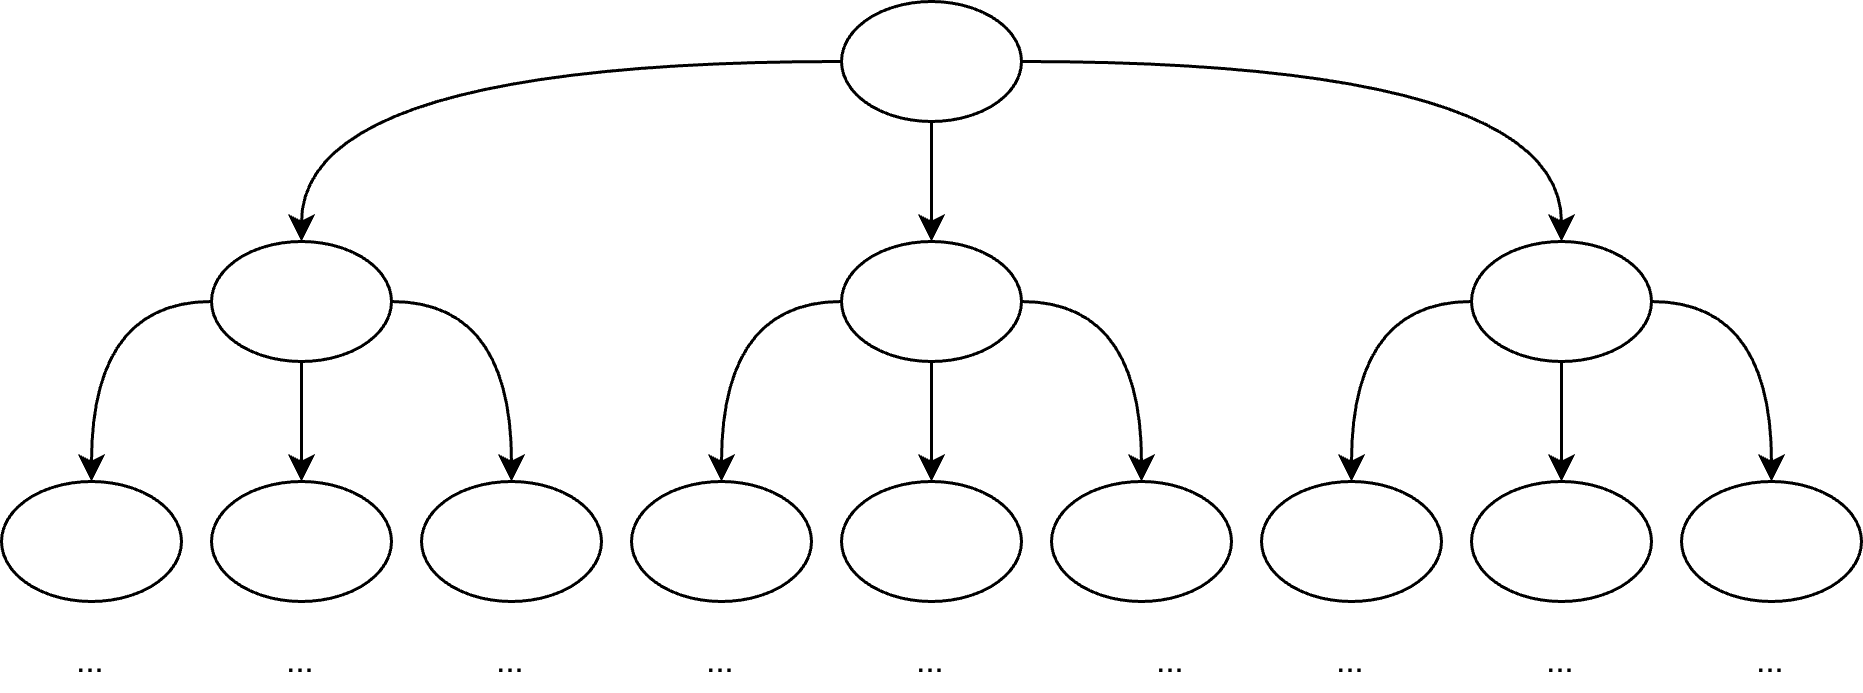

The diagram above was exported from draw.io. Its source (the exported page's mxGraphModel, read from the mxfile embedded in the PNG):
<mxGraphModel dx="802" dy="705" grid="1" gridSize="10" guides="1" tooltips="1" connect="1" arrows="1" fold="1" page="1" pageScale="1" pageWidth="1100" pageHeight="850" math="0" shadow="0">
  <root>
    <mxCell id="0" />
    <mxCell id="1" parent="0" />
    <mxCell id="6zoPGAWkBGWpyPuRCsJ9-22" edge="1" parent="1" source="6zoPGAWkBGWpyPuRCsJ9-1" style="edgeStyle=orthogonalEdgeStyle;shape=connector;curved=1;rounded=0;orthogonalLoop=1;jettySize=auto;html=1;exitX=0;exitY=0.5;exitDx=0;exitDy=0;entryX=0.5;entryY=0;entryDx=0;entryDy=0;strokeColor=default;align=center;verticalAlign=middle;fontFamily=Helvetica;fontSize=11;fontColor=default;labelBackgroundColor=default;endArrow=classic;" target="6zoPGAWkBGWpyPuRCsJ9-2">
      <mxGeometry relative="1" as="geometry" />
    </mxCell>
    <mxCell id="6zoPGAWkBGWpyPuRCsJ9-31" edge="1" parent="1" source="6zoPGAWkBGWpyPuRCsJ9-1" style="edgeStyle=orthogonalEdgeStyle;shape=connector;curved=1;rounded=0;orthogonalLoop=1;jettySize=auto;html=1;entryX=0.5;entryY=0;entryDx=0;entryDy=0;strokeColor=default;align=center;verticalAlign=middle;fontFamily=Helvetica;fontSize=11;fontColor=default;labelBackgroundColor=default;endArrow=classic;" target="6zoPGAWkBGWpyPuRCsJ9-27">
      <mxGeometry relative="1" as="geometry" />
    </mxCell>
    <mxCell id="6zoPGAWkBGWpyPuRCsJ9-39" edge="1" parent="1" source="6zoPGAWkBGWpyPuRCsJ9-1" style="edgeStyle=orthogonalEdgeStyle;shape=connector;curved=1;rounded=0;orthogonalLoop=1;jettySize=auto;html=1;exitX=1;exitY=0.5;exitDx=0;exitDy=0;entryX=0.5;entryY=0;entryDx=0;entryDy=0;strokeColor=default;align=center;verticalAlign=middle;fontFamily=Helvetica;fontSize=11;fontColor=default;labelBackgroundColor=default;endArrow=classic;" target="6zoPGAWkBGWpyPuRCsJ9-35">
      <mxGeometry relative="1" as="geometry" />
    </mxCell>
    <mxCell id="6zoPGAWkBGWpyPuRCsJ9-1" parent="1" style="ellipse;whiteSpace=wrap;html=1;" value="" vertex="1">
      <mxGeometry height="40" width="60" x="390" y="80" as="geometry" />
    </mxCell>
    <mxCell id="6zoPGAWkBGWpyPuRCsJ9-14" edge="1" parent="1" source="6zoPGAWkBGWpyPuRCsJ9-2" style="edgeStyle=orthogonalEdgeStyle;shape=connector;curved=1;rounded=0;orthogonalLoop=1;jettySize=auto;html=1;exitX=0;exitY=0.5;exitDx=0;exitDy=0;entryX=0.5;entryY=0;entryDx=0;entryDy=0;strokeColor=default;align=center;verticalAlign=middle;fontFamily=Helvetica;fontSize=11;fontColor=default;labelBackgroundColor=default;endArrow=classic;" target="6zoPGAWkBGWpyPuRCsJ9-12">
      <mxGeometry relative="1" as="geometry" />
    </mxCell>
    <mxCell id="6zoPGAWkBGWpyPuRCsJ9-15" edge="1" parent="1" source="6zoPGAWkBGWpyPuRCsJ9-2" style="edgeStyle=orthogonalEdgeStyle;shape=connector;curved=1;rounded=0;orthogonalLoop=1;jettySize=auto;html=1;exitX=1;exitY=0.5;exitDx=0;exitDy=0;entryX=0.5;entryY=0;entryDx=0;entryDy=0;strokeColor=default;align=center;verticalAlign=middle;fontFamily=Helvetica;fontSize=11;fontColor=default;labelBackgroundColor=default;endArrow=classic;" target="6zoPGAWkBGWpyPuRCsJ9-13">
      <mxGeometry relative="1" as="geometry" />
    </mxCell>
    <mxCell id="6zoPGAWkBGWpyPuRCsJ9-16" edge="1" parent="1" source="6zoPGAWkBGWpyPuRCsJ9-2" style="edgeStyle=orthogonalEdgeStyle;shape=connector;curved=1;rounded=0;orthogonalLoop=1;jettySize=auto;html=1;exitX=0.5;exitY=1;exitDx=0;exitDy=0;entryX=0.5;entryY=0;entryDx=0;entryDy=0;strokeColor=default;align=center;verticalAlign=middle;fontFamily=Helvetica;fontSize=11;fontColor=default;labelBackgroundColor=default;endArrow=classic;" target="6zoPGAWkBGWpyPuRCsJ9-11">
      <mxGeometry relative="1" as="geometry" />
    </mxCell>
    <mxCell id="6zoPGAWkBGWpyPuRCsJ9-2" parent="1" style="ellipse;whiteSpace=wrap;html=1;" value="" vertex="1">
      <mxGeometry height="40" width="60" x="180" y="160" as="geometry" />
    </mxCell>
    <mxCell id="6zoPGAWkBGWpyPuRCsJ9-11" parent="1" style="ellipse;whiteSpace=wrap;html=1;" value="" vertex="1">
      <mxGeometry height="40" width="60" x="180" y="240" as="geometry" />
    </mxCell>
    <mxCell id="6zoPGAWkBGWpyPuRCsJ9-12" parent="1" style="ellipse;whiteSpace=wrap;html=1;" value="" vertex="1">
      <mxGeometry height="40" width="60" x="110" y="240" as="geometry" />
    </mxCell>
    <mxCell id="6zoPGAWkBGWpyPuRCsJ9-13" parent="1" style="ellipse;whiteSpace=wrap;html=1;" value="" vertex="1">
      <mxGeometry height="40" width="60" x="250" y="240" as="geometry" />
    </mxCell>
    <mxCell id="6zoPGAWkBGWpyPuRCsJ9-24" edge="1" parent="1" source="6zoPGAWkBGWpyPuRCsJ9-27" style="edgeStyle=orthogonalEdgeStyle;shape=connector;curved=1;rounded=0;orthogonalLoop=1;jettySize=auto;html=1;exitX=0;exitY=0.5;exitDx=0;exitDy=0;entryX=0.5;entryY=0;entryDx=0;entryDy=0;strokeColor=default;align=center;verticalAlign=middle;fontFamily=Helvetica;fontSize=11;fontColor=default;labelBackgroundColor=default;endArrow=classic;" target="6zoPGAWkBGWpyPuRCsJ9-29">
      <mxGeometry relative="1" as="geometry" />
    </mxCell>
    <mxCell id="6zoPGAWkBGWpyPuRCsJ9-25" edge="1" parent="1" source="6zoPGAWkBGWpyPuRCsJ9-27" style="edgeStyle=orthogonalEdgeStyle;shape=connector;curved=1;rounded=0;orthogonalLoop=1;jettySize=auto;html=1;exitX=1;exitY=0.5;exitDx=0;exitDy=0;entryX=0.5;entryY=0;entryDx=0;entryDy=0;strokeColor=default;align=center;verticalAlign=middle;fontFamily=Helvetica;fontSize=11;fontColor=default;labelBackgroundColor=default;endArrow=classic;" target="6zoPGAWkBGWpyPuRCsJ9-30">
      <mxGeometry relative="1" as="geometry" />
    </mxCell>
    <mxCell id="6zoPGAWkBGWpyPuRCsJ9-26" edge="1" parent="1" source="6zoPGAWkBGWpyPuRCsJ9-27" style="edgeStyle=orthogonalEdgeStyle;shape=connector;curved=1;rounded=0;orthogonalLoop=1;jettySize=auto;html=1;exitX=0.5;exitY=1;exitDx=0;exitDy=0;entryX=0.5;entryY=0;entryDx=0;entryDy=0;strokeColor=default;align=center;verticalAlign=middle;fontFamily=Helvetica;fontSize=11;fontColor=default;labelBackgroundColor=default;endArrow=classic;" target="6zoPGAWkBGWpyPuRCsJ9-28">
      <mxGeometry relative="1" as="geometry" />
    </mxCell>
    <mxCell id="6zoPGAWkBGWpyPuRCsJ9-27" parent="1" style="ellipse;whiteSpace=wrap;html=1;" value="" vertex="1">
      <mxGeometry height="40" width="60" x="390" y="160" as="geometry" />
    </mxCell>
    <mxCell id="6zoPGAWkBGWpyPuRCsJ9-28" parent="1" style="ellipse;whiteSpace=wrap;html=1;" value="" vertex="1">
      <mxGeometry height="40" width="60" x="390" y="240" as="geometry" />
    </mxCell>
    <mxCell id="6zoPGAWkBGWpyPuRCsJ9-29" parent="1" style="ellipse;whiteSpace=wrap;html=1;" value="" vertex="1">
      <mxGeometry height="40" width="60" x="320" y="240" as="geometry" />
    </mxCell>
    <mxCell id="6zoPGAWkBGWpyPuRCsJ9-30" parent="1" style="ellipse;whiteSpace=wrap;html=1;" value="" vertex="1">
      <mxGeometry height="40" width="60" x="460" y="240" as="geometry" />
    </mxCell>
    <mxCell id="6zoPGAWkBGWpyPuRCsJ9-32" edge="1" parent="1" source="6zoPGAWkBGWpyPuRCsJ9-35" style="edgeStyle=orthogonalEdgeStyle;shape=connector;curved=1;rounded=0;orthogonalLoop=1;jettySize=auto;html=1;exitX=0;exitY=0.5;exitDx=0;exitDy=0;entryX=0.5;entryY=0;entryDx=0;entryDy=0;strokeColor=default;align=center;verticalAlign=middle;fontFamily=Helvetica;fontSize=11;fontColor=default;labelBackgroundColor=default;endArrow=classic;" target="6zoPGAWkBGWpyPuRCsJ9-37">
      <mxGeometry relative="1" as="geometry" />
    </mxCell>
    <mxCell id="6zoPGAWkBGWpyPuRCsJ9-33" edge="1" parent="1" source="6zoPGAWkBGWpyPuRCsJ9-35" style="edgeStyle=orthogonalEdgeStyle;shape=connector;curved=1;rounded=0;orthogonalLoop=1;jettySize=auto;html=1;exitX=1;exitY=0.5;exitDx=0;exitDy=0;entryX=0.5;entryY=0;entryDx=0;entryDy=0;strokeColor=default;align=center;verticalAlign=middle;fontFamily=Helvetica;fontSize=11;fontColor=default;labelBackgroundColor=default;endArrow=classic;" target="6zoPGAWkBGWpyPuRCsJ9-38">
      <mxGeometry relative="1" as="geometry" />
    </mxCell>
    <mxCell id="6zoPGAWkBGWpyPuRCsJ9-34" edge="1" parent="1" source="6zoPGAWkBGWpyPuRCsJ9-35" style="edgeStyle=orthogonalEdgeStyle;shape=connector;curved=1;rounded=0;orthogonalLoop=1;jettySize=auto;html=1;exitX=0.5;exitY=1;exitDx=0;exitDy=0;entryX=0.5;entryY=0;entryDx=0;entryDy=0;strokeColor=default;align=center;verticalAlign=middle;fontFamily=Helvetica;fontSize=11;fontColor=default;labelBackgroundColor=default;endArrow=classic;" target="6zoPGAWkBGWpyPuRCsJ9-36">
      <mxGeometry relative="1" as="geometry" />
    </mxCell>
    <mxCell id="6zoPGAWkBGWpyPuRCsJ9-35" parent="1" style="ellipse;whiteSpace=wrap;html=1;" value="" vertex="1">
      <mxGeometry height="40" width="60" x="600" y="160" as="geometry" />
    </mxCell>
    <mxCell id="6zoPGAWkBGWpyPuRCsJ9-36" parent="1" style="ellipse;whiteSpace=wrap;html=1;" value="" vertex="1">
      <mxGeometry height="40" width="60" x="600" y="240" as="geometry" />
    </mxCell>
    <mxCell id="6zoPGAWkBGWpyPuRCsJ9-37" parent="1" style="ellipse;whiteSpace=wrap;html=1;" value="" vertex="1">
      <mxGeometry height="40" width="60" x="530" y="240" as="geometry" />
    </mxCell>
    <mxCell id="6zoPGAWkBGWpyPuRCsJ9-38" parent="1" style="ellipse;whiteSpace=wrap;html=1;" value="" vertex="1">
      <mxGeometry height="40" width="60" x="670" y="240" as="geometry" />
    </mxCell>
    <mxCell id="6zoPGAWkBGWpyPuRCsJ9-45" parent="1" style="rounded=1;whiteSpace=wrap;html=1;fontFamily=Helvetica;fontSize=11;fontColor=default;labelBackgroundColor=default;fillColor=none;strokeColor=none;" value="..." vertex="1">
      <mxGeometry height="20" width="40" x="120" y="290" as="geometry" />
    </mxCell>
    <mxCell id="6zoPGAWkBGWpyPuRCsJ9-46" parent="1" style="rounded=1;whiteSpace=wrap;html=1;fontFamily=Helvetica;fontSize=11;fontColor=default;labelBackgroundColor=default;fillColor=none;strokeColor=none;" value="..." vertex="1">
      <mxGeometry height="20" width="40" x="190" y="290" as="geometry" />
    </mxCell>
    <mxCell id="6zoPGAWkBGWpyPuRCsJ9-47" parent="1" style="rounded=1;whiteSpace=wrap;html=1;fontFamily=Helvetica;fontSize=11;fontColor=default;labelBackgroundColor=default;fillColor=none;strokeColor=none;" value="..." vertex="1">
      <mxGeometry height="20" width="40" x="260" y="290" as="geometry" />
    </mxCell>
    <mxCell id="6zoPGAWkBGWpyPuRCsJ9-48" parent="1" style="rounded=1;whiteSpace=wrap;html=1;fontFamily=Helvetica;fontSize=11;fontColor=default;labelBackgroundColor=default;fillColor=none;strokeColor=none;" value="..." vertex="1">
      <mxGeometry height="20" width="40" x="330" y="290" as="geometry" />
    </mxCell>
    <mxCell id="6zoPGAWkBGWpyPuRCsJ9-49" parent="1" style="rounded=1;whiteSpace=wrap;html=1;fontFamily=Helvetica;fontSize=11;fontColor=default;labelBackgroundColor=default;fillColor=none;strokeColor=none;" value="..." vertex="1">
      <mxGeometry height="20" width="40" x="400" y="290" as="geometry" />
    </mxCell>
    <mxCell id="6zoPGAWkBGWpyPuRCsJ9-50" parent="1" style="rounded=1;whiteSpace=wrap;html=1;fontFamily=Helvetica;fontSize=11;fontColor=default;labelBackgroundColor=default;fillColor=none;strokeColor=none;" value="..." vertex="1">
      <mxGeometry height="20" width="40" x="480" y="290" as="geometry" />
    </mxCell>
    <mxCell id="6zoPGAWkBGWpyPuRCsJ9-51" parent="1" style="rounded=1;whiteSpace=wrap;html=1;fontFamily=Helvetica;fontSize=11;fontColor=default;labelBackgroundColor=default;fillColor=none;strokeColor=none;" value="..." vertex="1">
      <mxGeometry height="20" width="40" x="540" y="290" as="geometry" />
    </mxCell>
    <mxCell id="6zoPGAWkBGWpyPuRCsJ9-52" parent="1" style="rounded=1;whiteSpace=wrap;html=1;fontFamily=Helvetica;fontSize=11;fontColor=default;labelBackgroundColor=default;fillColor=none;strokeColor=none;" value="..." vertex="1">
      <mxGeometry height="20" width="40" x="610" y="290" as="geometry" />
    </mxCell>
    <mxCell id="6zoPGAWkBGWpyPuRCsJ9-53" parent="1" style="rounded=1;whiteSpace=wrap;html=1;fontFamily=Helvetica;fontSize=11;fontColor=default;labelBackgroundColor=default;fillColor=none;strokeColor=none;" value="..." vertex="1">
      <mxGeometry height="20" width="40" x="680" y="290" as="geometry" />
    </mxCell>
  </root>
</mxGraphModel>